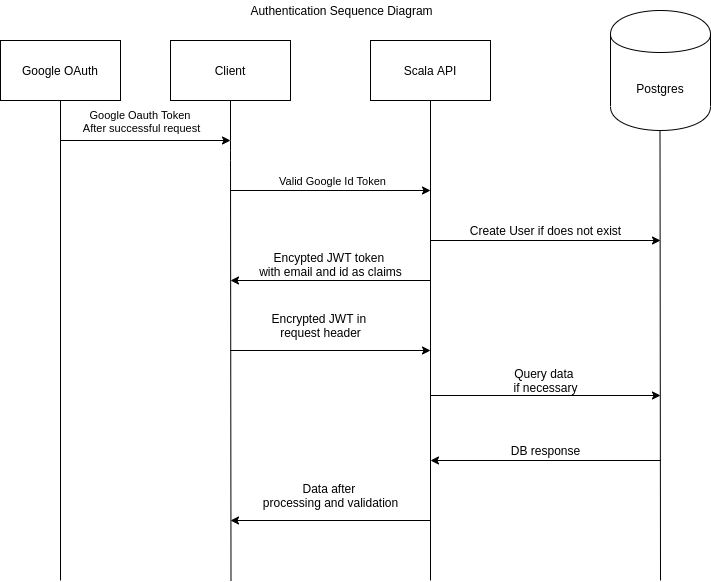

The diagram above was exported from draw.io. Its source (the exported page's mxGraphModel, read from the mxfile embedded in the PNG):
<mxGraphModel dx="2062" dy="1080" grid="1" gridSize="10" guides="1" tooltips="1" connect="1" arrows="1" fold="1" page="1" pageScale="1" pageWidth="827" pageHeight="1169" math="0" shadow="0">
  <root>
    <mxCell id="WIyWlLk6GJQsqaUBKTNV-0" />
    <mxCell id="WIyWlLk6GJQsqaUBKTNV-1" parent="WIyWlLk6GJQsqaUBKTNV-0" />
    <mxCell id="fF2BN7UILN4g8zbkAFme-0" value="&lt;div&gt;Postgres&lt;/div&gt;" style="shape=cylinder;whiteSpace=wrap;html=1;boundedLbl=1;backgroundOutline=1;" parent="WIyWlLk6GJQsqaUBKTNV-1" vertex="1">
      <mxGeometry x="669" y="230" width="100" height="120" as="geometry" />
    </mxCell>
    <mxCell id="fF2BN7UILN4g8zbkAFme-1" value="Scala API" style="rounded=0;whiteSpace=wrap;html=1;" parent="WIyWlLk6GJQsqaUBKTNV-1" vertex="1">
      <mxGeometry x="429" y="260" width="120" height="60" as="geometry" />
    </mxCell>
    <mxCell id="fF2BN7UILN4g8zbkAFme-2" value="Client" style="rounded=0;whiteSpace=wrap;html=1;" parent="WIyWlLk6GJQsqaUBKTNV-1" vertex="1">
      <mxGeometry x="229" y="260" width="120" height="60" as="geometry" />
    </mxCell>
    <mxCell id="fF2BN7UILN4g8zbkAFme-3" value="" style="endArrow=none;html=1;" parent="WIyWlLk6GJQsqaUBKTNV-1" edge="1">
      <mxGeometry width="50" height="50" relative="1" as="geometry">
        <mxPoint x="289.5" y="800" as="sourcePoint" />
        <mxPoint x="289" y="320" as="targetPoint" />
        <Array as="points">
          <mxPoint x="289" y="370" />
        </Array>
      </mxGeometry>
    </mxCell>
    <mxCell id="fF2BN7UILN4g8zbkAFme-4" value="" style="endArrow=none;html=1;" parent="WIyWlLk6GJQsqaUBKTNV-1" edge="1">
      <mxGeometry width="50" height="50" relative="1" as="geometry">
        <mxPoint x="489" y="800" as="sourcePoint" />
        <mxPoint x="489" y="320" as="targetPoint" />
      </mxGeometry>
    </mxCell>
    <mxCell id="fF2BN7UILN4g8zbkAFme-5" value="" style="endArrow=classic;html=1;" parent="WIyWlLk6GJQsqaUBKTNV-1" edge="1">
      <mxGeometry width="50" height="50" relative="1" as="geometry">
        <mxPoint x="289" y="410" as="sourcePoint" />
        <mxPoint x="489" y="410" as="targetPoint" />
      </mxGeometry>
    </mxCell>
    <mxCell id="fF2BN7UILN4g8zbkAFme-7" value="Valid Google Id Token" style="edgeLabel;html=1;align=center;verticalAlign=middle;resizable=0;points=[];" parent="fF2BN7UILN4g8zbkAFme-5" vertex="1" connectable="0">
      <mxGeometry x="-0.1" y="4" relative="1" as="geometry">
        <mxPoint x="11" y="-6" as="offset" />
      </mxGeometry>
    </mxCell>
    <mxCell id="fF2BN7UILN4g8zbkAFme-6" value="" style="endArrow=none;html=1;" parent="WIyWlLk6GJQsqaUBKTNV-1" edge="1">
      <mxGeometry width="50" height="50" relative="1" as="geometry">
        <mxPoint x="719" y="800" as="sourcePoint" />
        <mxPoint x="718.5" y="350" as="targetPoint" />
      </mxGeometry>
    </mxCell>
    <mxCell id="fF2BN7UILN4g8zbkAFme-8" value="Google OAuth" style="rounded=0;whiteSpace=wrap;html=1;" parent="WIyWlLk6GJQsqaUBKTNV-1" vertex="1">
      <mxGeometry x="59" y="260" width="120" height="60" as="geometry" />
    </mxCell>
    <mxCell id="fF2BN7UILN4g8zbkAFme-9" value="" style="endArrow=none;html=1;" parent="WIyWlLk6GJQsqaUBKTNV-1" edge="1">
      <mxGeometry width="50" height="50" relative="1" as="geometry">
        <mxPoint x="119" y="800" as="sourcePoint" />
        <mxPoint x="119" y="320" as="targetPoint" />
      </mxGeometry>
    </mxCell>
    <mxCell id="fF2BN7UILN4g8zbkAFme-10" value="" style="endArrow=classic;html=1;" parent="WIyWlLk6GJQsqaUBKTNV-1" edge="1">
      <mxGeometry width="50" height="50" relative="1" as="geometry">
        <mxPoint x="119" y="360" as="sourcePoint" />
        <mxPoint x="289" y="360" as="targetPoint" />
      </mxGeometry>
    </mxCell>
    <mxCell id="fF2BN7UILN4g8zbkAFme-11" value="Google Oauth Token &lt;br&gt;After successful request" style="edgeLabel;html=1;align=center;verticalAlign=middle;resizable=0;points=[];" parent="fF2BN7UILN4g8zbkAFme-10" vertex="1" connectable="0">
      <mxGeometry x="-0.1294" y="-2" relative="1" as="geometry">
        <mxPoint x="6" y="-22" as="offset" />
      </mxGeometry>
    </mxCell>
    <mxCell id="fF2BN7UILN4g8zbkAFme-12" value="" style="endArrow=classic;html=1;" parent="WIyWlLk6GJQsqaUBKTNV-1" edge="1">
      <mxGeometry width="50" height="50" relative="1" as="geometry">
        <mxPoint x="489" y="460" as="sourcePoint" />
        <mxPoint x="719" y="460" as="targetPoint" />
      </mxGeometry>
    </mxCell>
    <mxCell id="fF2BN7UILN4g8zbkAFme-13" value="Create User if does not exist" style="text;html=1;align=center;verticalAlign=middle;resizable=0;points=[];autosize=1;" parent="WIyWlLk6GJQsqaUBKTNV-1" vertex="1">
      <mxGeometry x="509" y="440" width="190" height="20" as="geometry" />
    </mxCell>
    <mxCell id="fF2BN7UILN4g8zbkAFme-14" value="" style="endArrow=classic;html=1;" parent="WIyWlLk6GJQsqaUBKTNV-1" edge="1">
      <mxGeometry width="50" height="50" relative="1" as="geometry">
        <mxPoint x="489" y="500" as="sourcePoint" />
        <mxPoint x="289" y="500" as="targetPoint" />
      </mxGeometry>
    </mxCell>
    <mxCell id="fF2BN7UILN4g8zbkAFme-15" value="&lt;div&gt;Encypted JWT token &lt;br&gt;&lt;/div&gt;&lt;div&gt;with email and id as claims&lt;/div&gt;" style="text;html=1;align=center;verticalAlign=middle;resizable=0;points=[];autosize=1;" parent="WIyWlLk6GJQsqaUBKTNV-1" vertex="1">
      <mxGeometry x="299" y="469" width="180" height="30" as="geometry" />
    </mxCell>
    <mxCell id="fF2BN7UILN4g8zbkAFme-16" value="" style="endArrow=classic;html=1;" parent="WIyWlLk6GJQsqaUBKTNV-1" edge="1">
      <mxGeometry width="50" height="50" relative="1" as="geometry">
        <mxPoint x="289" y="570" as="sourcePoint" />
        <mxPoint x="489" y="570" as="targetPoint" />
      </mxGeometry>
    </mxCell>
    <mxCell id="fF2BN7UILN4g8zbkAFme-17" value="Encrypted JWT in &lt;br&gt;request header" style="text;html=1;align=center;verticalAlign=middle;resizable=0;points=[];autosize=1;" parent="WIyWlLk6GJQsqaUBKTNV-1" vertex="1">
      <mxGeometry x="319" y="530" width="120" height="30" as="geometry" />
    </mxCell>
    <mxCell id="fF2BN7UILN4g8zbkAFme-18" value="" style="endArrow=classic;html=1;" parent="WIyWlLk6GJQsqaUBKTNV-1" edge="1">
      <mxGeometry width="50" height="50" relative="1" as="geometry">
        <mxPoint x="489" y="615" as="sourcePoint" />
        <mxPoint x="719" y="615" as="targetPoint" />
      </mxGeometry>
    </mxCell>
    <mxCell id="fF2BN7UILN4g8zbkAFme-19" value="Query data &lt;br&gt;if necessary" style="text;html=1;align=center;verticalAlign=middle;resizable=0;points=[];autosize=1;" parent="WIyWlLk6GJQsqaUBKTNV-1" vertex="1">
      <mxGeometry x="559" y="585" width="90" height="30" as="geometry" />
    </mxCell>
    <mxCell id="fF2BN7UILN4g8zbkAFme-20" value="" style="endArrow=classic;html=1;" parent="WIyWlLk6GJQsqaUBKTNV-1" edge="1">
      <mxGeometry width="50" height="50" relative="1" as="geometry">
        <mxPoint x="719" y="680" as="sourcePoint" />
        <mxPoint x="489" y="680" as="targetPoint" />
      </mxGeometry>
    </mxCell>
    <mxCell id="fF2BN7UILN4g8zbkAFme-21" value="DB response" style="text;html=1;align=center;verticalAlign=middle;resizable=0;points=[];autosize=1;" parent="WIyWlLk6GJQsqaUBKTNV-1" vertex="1">
      <mxGeometry x="559" y="660" width="90" height="20" as="geometry" />
    </mxCell>
    <mxCell id="fF2BN7UILN4g8zbkAFme-22" value="" style="endArrow=classic;html=1;" parent="WIyWlLk6GJQsqaUBKTNV-1" edge="1">
      <mxGeometry width="50" height="50" relative="1" as="geometry">
        <mxPoint x="489" y="740" as="sourcePoint" />
        <mxPoint x="289" y="740" as="targetPoint" />
      </mxGeometry>
    </mxCell>
    <mxCell id="fF2BN7UILN4g8zbkAFme-23" value="Data after &lt;br&gt;processing and validation" style="text;html=1;align=center;verticalAlign=middle;resizable=0;points=[];autosize=1;" parent="WIyWlLk6GJQsqaUBKTNV-1" vertex="1">
      <mxGeometry x="304" y="700" width="170" height="30" as="geometry" />
    </mxCell>
    <mxCell id="fF2BN7UILN4g8zbkAFme-30" value="Authentication Sequence Diagram" style="text;html=1;strokeColor=none;fillColor=none;align=center;verticalAlign=middle;whiteSpace=wrap;rounded=0;" parent="WIyWlLk6GJQsqaUBKTNV-1" vertex="1">
      <mxGeometry x="260" y="220" width="281" height="20" as="geometry" />
    </mxCell>
  </root>
</mxGraphModel>